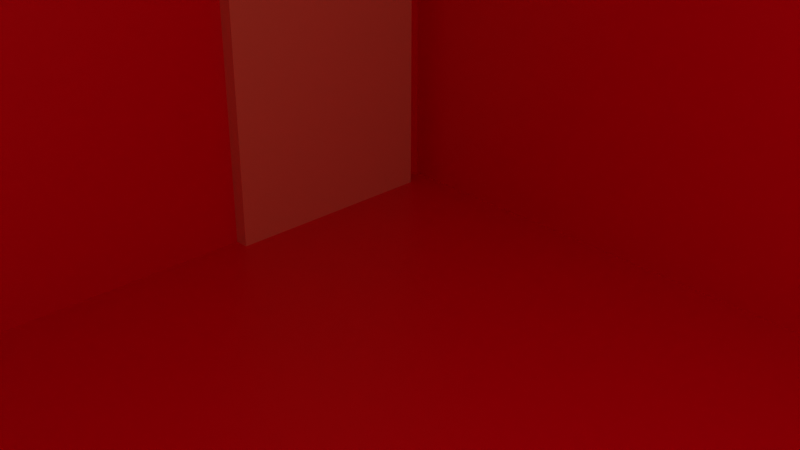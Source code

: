# Source: redmain.blend  (saved by Blender 3.1.7; exported with 4.5.12 LTS)
import bpy
from mathutils import Matrix  # noqa: F401  (used for matrix-valued properties, if any)

bpy.ops.wm.read_factory_settings(use_empty=True)
scene = bpy.context.scene
scene.name = 'Scene'

# ---- collections
col_collection = bpy.data.collections.new('Collection'); scene.collection.children.link(col_collection)

# ---- materials (node trees are filled in below, after node groups)
mat_material = bpy.data.materials.new('Material')
mat_material.alpha_threshold = 0.0
mat_material.use_transparent_shadow = False
mat_material.line_color = (0.0, 0.0, 0.0, 1.0)
mat_material_002 = bpy.data.materials.new('Material.002')
mat_material_002.alpha_threshold = 0.0
mat_material_002.use_transparent_shadow = False
mat_material_002.line_color = (0.0, 0.0, 0.0, 1.0)
mat_material_011 = bpy.data.materials.new('Material.011')
mat_material_011.alpha_threshold = 0.0
mat_material_011.use_transparent_shadow = False
mat_material_011.line_color = (0.0, 0.0, 0.0, 1.0)

# ---- material node trees
mat_material.use_nodes = True; mat_material.node_tree.nodes.clear()
_N = mat_material.node_tree.nodes; _L = mat_material.node_tree.links
n0 = _N.new('ShaderNodeOutputMaterial'); n0.name = 'Material Output'; n0.location = (300, 300)
n1 = _N.new('ShaderNodeBsdfPrincipled'); n1.name = 'Principled BSDF'; n1.location = (10, 300)
n1.distribution = 'GGX'
n1.subsurface_method = 'RANDOM_WALK_SKIN'
n1.inputs[0].default_value = (0.8, 0.0, 0.01171, 1.0)
n1.inputs[2].default_value = 0.4
n1.inputs[3].default_value = 1.45
n1.inputs[27].default_value = (0.0, 0.0, 0.0, 1.0)
n1.inputs[28].default_value = 1.0
_L.new(n1.outputs[0], n0.inputs[0])
n0.is_active_output = True
mat_material_002.use_nodes = True; mat_material_002.node_tree.nodes.clear()
_N = mat_material_002.node_tree.nodes; _L = mat_material_002.node_tree.links
n0 = _N.new('ShaderNodeOutputMaterial'); n0.name = 'Material Output'; n0.location = (300, 300)
n1 = _N.new('ShaderNodeBsdfPrincipled'); n1.name = 'Principled BSDF'; n1.location = (10, 300)
n1.distribution = 'GGX'
n1.subsurface_method = 'RANDOM_WALK_SKIN'
n1.inputs[0].default_value = (0.2848, 0.2573, 0.8, 1.0)
n1.inputs[2].default_value = 0.4
n1.inputs[3].default_value = 1.45
n1.inputs[27].default_value = (0.0, 0.0, 0.0, 1.0)
n1.inputs[28].default_value = 1.0
_L.new(n1.outputs[0], n0.inputs[0])
n0.is_active_output = True
mat_material_011.use_nodes = True; mat_material_011.node_tree.nodes.clear()
_N = mat_material_011.node_tree.nodes; _L = mat_material_011.node_tree.links
n0 = _N.new('ShaderNodeOutputMaterial'); n0.name = 'Material Output'; n0.location = (300, 300)
n1 = _N.new('ShaderNodeBsdfPrincipled'); n1.name = 'Principled BSDF'; n1.location = (10, 300)
n1.distribution = 'GGX'
n1.subsurface_method = 'RANDOM_WALK_SKIN'
n1.inputs[0].default_value = (0.8, 0.2831, 0.1625, 1.0)
n1.inputs[2].default_value = 0.4
n1.inputs[3].default_value = 1.45
n1.inputs[27].default_value = (0.0, 0.0, 0.0, 1.0)
n1.inputs[28].default_value = 1.0
_L.new(n1.outputs[0], n0.inputs[0])
n0.is_active_output = True

# ---- world
world_world = bpy.data.worlds.new('World'); scene.world = world_world
world_world.use_nodes = True; world_world.node_tree.nodes.clear()
_N = world_world.node_tree.nodes; _L = world_world.node_tree.links
n0 = _N.new('ShaderNodeOutputWorld'); n0.name = 'World Output'; n0.location = (300, 300)
n1 = _N.new('ShaderNodeBackground'); n1.name = 'Background'; n1.location = (10, 300)
n1.inputs[0].default_value = (0.05088, 0.05088, 0.05088, 1.0)
_L.new(n1.outputs[0], n0.inputs[0])
n0.is_active_output = True
world_world.color = (0.05088, 0.05088, 0.05088)
world_world.use_sun_shadow = False
world_world.sun_shadow_jitter_overblur = 0.0

# ---- cameras
cam_camera = bpy.data.cameras.new('Camera')
cam_camera.clip_end = 100.0
cam_camera.ortho_scale = 7.314

# ---- lights
light_light = bpy.data.lights.new('Light', 'POINT')
light_light.transmission_factor = 0.0
light_light.energy = 1000.0
light_light.shadow_soft_size = 0.1
light_light.shadow_maximum_resolution = 0.006
light_light.use_absolute_resolution = True

# ---- meshes
me_cube = bpy.data.meshes.new('Cube')
me_cube.from_pydata([(1.0, 1.0, 1.0), (1.0, 1.0, -1.0), (1.0, -1.0, 1.0), (1.0, -1.0, -1.0), (-1.0, 1.0, 1.0), (-1.0, 1.0, -1.0), (-1.0, -1.0, 1.0), (-1.0, -1.0, -1.0)], [], [(0, 4, 6, 2), (3, 2, 6, 7), (7, 6, 4, 5), (5, 1, 3, 7), (1, 0, 2, 3), (5, 4, 0, 1)])
_uv = me_cube.uv_layers.new(name='UVMap')
_uv.uv.foreach_set('vector', [0.625, 0.5, 0.875, 0.5, 0.875, 0.75, 0.625, 0.75, 0.375, 0.75, 0.625, 0.75, 0.625, 1.0, 0.375, 1.0, 0.375, 0.0, 0.625, 0.0, 0.625, 0.25, 0.375, 0.25, 0.125, 0.5, 0.375, 0.5, 0.375, 0.75, 0.125, 0.75, 0.375, 0.5, 0.625, 0.5, 0.625, 0.75, 0.375, 0.75, 0.375, 0.25, 0.625, 0.25, 0.625, 0.5, 0.375, 0.5])
me_cube.materials.append(mat_material)
me_cube.use_remesh_preserve_volume = False
me_cube.use_remesh_preserve_attributes = False
me_cube.use_mirror_vertex_groups = False
me_cube.update()
me_cube_001 = bpy.data.meshes.new('Cube.001')
me_cube_001.from_pydata([(1.0, 1.0, 1.0), (1.0, 1.0, -1.0), (1.0, -1.0, 1.0), (1.0, -1.0, -1.0), (-1.0, 1.0, 1.0), (-1.0, 1.0, -1.0), (-1.0, -1.0, 1.0), (-1.0, -1.0, -1.0)], [], [(0, 4, 6, 2), (3, 2, 6, 7), (7, 6, 4, 5), (5, 1, 3, 7), (1, 0, 2, 3), (5, 4, 0, 1)])
_uv = me_cube_001.uv_layers.new(name='UVMap')
_uv.uv.foreach_set('vector', [0.625, 0.5, 0.875, 0.5, 0.875, 0.75, 0.625, 0.75, 0.375, 0.75, 0.625, 0.75, 0.625, 1.0, 0.375, 1.0, 0.375, 0.0, 0.625, 0.0, 0.625, 0.25, 0.375, 0.25, 0.125, 0.5, 0.375, 0.5, 0.375, 0.75, 0.125, 0.75, 0.375, 0.5, 0.625, 0.5, 0.625, 0.75, 0.375, 0.75, 0.375, 0.25, 0.625, 0.25, 0.625, 0.5, 0.375, 0.5])
me_cube_001.materials.append(mat_material_002)
me_cube_001.use_remesh_preserve_volume = False
me_cube_001.use_remesh_preserve_attributes = False
me_cube_001.use_mirror_vertex_groups = False
me_cube_001.update()
me_cube_002 = bpy.data.meshes.new('Cube.002')
me_cube_002.from_pydata([(1.0, 1.0, 1.0), (1.0, 1.0, -1.0), (1.0, -1.0, 1.0), (1.0, -1.0, -1.0), (-1.0, 1.0, 1.0), (-1.0, 1.0, -1.0), (-1.0, -1.0, 1.0), (-1.0, -1.0, -1.0)], [], [(0, 4, 6, 2), (3, 2, 6, 7), (7, 6, 4, 5), (5, 1, 3, 7), (1, 0, 2, 3), (5, 4, 0, 1)])
_uv = me_cube_002.uv_layers.new(name='UVMap')
_uv.uv.foreach_set('vector', [0.625, 0.5, 0.875, 0.5, 0.875, 0.75, 0.625, 0.75, 0.375, 0.75, 0.625, 0.75, 0.625, 1.0, 0.375, 1.0, 0.375, 0.0, 0.625, 0.0, 0.625, 0.25, 0.375, 0.25, 0.125, 0.5, 0.375, 0.5, 0.375, 0.75, 0.125, 0.75, 0.375, 0.5, 0.625, 0.5, 0.625, 0.75, 0.375, 0.75, 0.375, 0.25, 0.625, 0.25, 0.625, 0.5, 0.375, 0.5])
me_cube_002.materials.append(mat_material_002)
me_cube_002.use_remesh_preserve_volume = False
me_cube_002.use_remesh_preserve_attributes = False
me_cube_002.use_mirror_vertex_groups = False
me_cube_002.update()
me_cube_003 = bpy.data.meshes.new('Cube.003')
me_cube_003.from_pydata([(1.0, 1.0, 1.0), (1.0, 1.0, -1.0), (1.0, -1.0, 1.0), (1.0, -1.0, -1.0), (-1.0, 1.0, 1.0), (-1.0, 1.0, -1.0), (-1.0, -1.0, 1.0), (-1.0, -1.0, -1.0)], [], [(0, 4, 6, 2), (3, 2, 6, 7), (7, 6, 4, 5), (5, 1, 3, 7), (1, 0, 2, 3), (5, 4, 0, 1)])
_uv = me_cube_003.uv_layers.new(name='UVMap')
_uv.uv.foreach_set('vector', [0.625, 0.5, 0.875, 0.5, 0.875, 0.75, 0.625, 0.75, 0.375, 0.75, 0.625, 0.75, 0.625, 1.0, 0.375, 1.0, 0.375, 0.0, 0.625, 0.0, 0.625, 0.25, 0.375, 0.25, 0.125, 0.5, 0.375, 0.5, 0.375, 0.75, 0.125, 0.75, 0.375, 0.5, 0.625, 0.5, 0.625, 0.75, 0.375, 0.75, 0.375, 0.25, 0.625, 0.25, 0.625, 0.5, 0.375, 0.5])
me_cube_003.materials.append(mat_material_002)
me_cube_003.use_remesh_preserve_volume = False
me_cube_003.use_remesh_preserve_attributes = False
me_cube_003.use_mirror_vertex_groups = False
me_cube_003.update()
me_cube_004 = bpy.data.meshes.new('Cube.004')
me_cube_004.from_pydata([(1.0, 1.0, 1.0), (1.0, 1.0, -1.0), (1.0, -1.0, 1.0), (1.0, -1.0, -1.0), (-1.0, 1.0, 1.0), (-1.0, 1.0, -1.0), (-1.0, -1.0, 1.0), (-1.0, -1.0, -1.0)], [], [(0, 4, 6, 2), (3, 2, 6, 7), (7, 6, 4, 5), (5, 1, 3, 7), (1, 0, 2, 3), (5, 4, 0, 1)])
_uv = me_cube_004.uv_layers.new(name='UVMap')
_uv.uv.foreach_set('vector', [0.625, 0.5, 0.875, 0.5, 0.875, 0.75, 0.625, 0.75, 0.375, 0.75, 0.625, 0.75, 0.625, 1.0, 0.375, 1.0, 0.375, 0.0, 0.625, 0.0, 0.625, 0.25, 0.375, 0.25, 0.125, 0.5, 0.375, 0.5, 0.375, 0.75, 0.125, 0.75, 0.375, 0.5, 0.625, 0.5, 0.625, 0.75, 0.375, 0.75, 0.375, 0.25, 0.625, 0.25, 0.625, 0.5, 0.375, 0.5])
me_cube_004.materials.append(mat_material_002)
me_cube_004.use_remesh_preserve_volume = False
me_cube_004.use_remesh_preserve_attributes = False
me_cube_004.use_mirror_vertex_groups = False
me_cube_004.update()
me_cube_005 = bpy.data.meshes.new('Cube.005')
me_cube_005.from_pydata([(1.0, 1.0, 1.0), (1.0, 1.0, -1.0), (1.0, -1.0, 1.0), (1.0, -1.0, -1.0), (-1.0, 1.0, 1.0), (-1.0, 1.0, -1.0), (-1.0, -1.0, 1.0), (-1.0, -1.0, -1.0)], [], [(0, 4, 6, 2), (3, 2, 6, 7), (7, 6, 4, 5), (5, 1, 3, 7), (1, 0, 2, 3), (5, 4, 0, 1)])
_uv = me_cube_005.uv_layers.new(name='UVMap')
_uv.uv.foreach_set('vector', [0.625, 0.5, 0.875, 0.5, 0.875, 0.75, 0.625, 0.75, 0.375, 0.75, 0.625, 0.75, 0.625, 1.0, 0.375, 1.0, 0.375, 0.0, 0.625, 0.0, 0.625, 0.25, 0.375, 0.25, 0.125, 0.5, 0.375, 0.5, 0.375, 0.75, 0.125, 0.75, 0.375, 0.5, 0.625, 0.5, 0.625, 0.75, 0.375, 0.75, 0.375, 0.25, 0.625, 0.25, 0.625, 0.5, 0.375, 0.5])
me_cube_005.materials.append(mat_material_011)
me_cube_005.use_remesh_preserve_volume = False
me_cube_005.use_remesh_preserve_attributes = False
me_cube_005.use_mirror_vertex_groups = False
me_cube_005.update()
me_cube_006 = bpy.data.meshes.new('Cube.006')
me_cube_006.from_pydata([(1.0, 1.0, 1.0), (1.0, 1.0, -1.0), (1.0, -1.0, 1.0), (1.0, -1.0, -1.0), (-1.0, 1.0, 1.0), (-1.0, 1.0, -1.0), (-1.0, -1.0, 1.0), (-1.0, -1.0, -1.0)], [], [(0, 4, 6, 2), (3, 2, 6, 7), (7, 6, 4, 5), (5, 1, 3, 7), (1, 0, 2, 3), (5, 4, 0, 1)])
_uv = me_cube_006.uv_layers.new(name='UVMap')
_uv.uv.foreach_set('vector', [0.625, 0.5, 0.875, 0.5, 0.875, 0.75, 0.625, 0.75, 0.375, 0.75, 0.625, 0.75, 0.625, 1.0, 0.375, 1.0, 0.375, 0.0, 0.625, 0.0, 0.625, 0.25, 0.375, 0.25, 0.125, 0.5, 0.375, 0.5, 0.375, 0.75, 0.125, 0.75, 0.375, 0.5, 0.625, 0.5, 0.625, 0.75, 0.375, 0.75, 0.375, 0.25, 0.625, 0.25, 0.625, 0.5, 0.375, 0.5])
me_cube_006.materials.append(mat_material_011)
me_cube_006.use_remesh_preserve_volume = False
me_cube_006.use_remesh_preserve_attributes = False
me_cube_006.use_mirror_vertex_groups = False
me_cube_006.update()
me_cube_007 = bpy.data.meshes.new('Cube.007')
me_cube_007.from_pydata([(1.0, 1.0, 1.0), (1.0, 1.0, -1.0), (1.0, -1.0, 1.0), (1.0, -1.0, -1.0), (-1.0, 1.0, 1.0), (-1.0, 1.0, -1.0), (-1.0, -1.0, 1.0), (-1.0, -1.0, -1.0)], [], [(0, 4, 6, 2), (3, 2, 6, 7), (7, 6, 4, 5), (5, 1, 3, 7), (1, 0, 2, 3), (5, 4, 0, 1)])
_uv = me_cube_007.uv_layers.new(name='UVMap')
_uv.uv.foreach_set('vector', [0.625, 0.5, 0.875, 0.5, 0.875, 0.75, 0.625, 0.75, 0.375, 0.75, 0.625, 0.75, 0.625, 1.0, 0.375, 1.0, 0.375, 0.0, 0.625, 0.0, 0.625, 0.25, 0.375, 0.25, 0.125, 0.5, 0.375, 0.5, 0.375, 0.75, 0.125, 0.75, 0.375, 0.5, 0.625, 0.5, 0.625, 0.75, 0.375, 0.75, 0.375, 0.25, 0.625, 0.25, 0.625, 0.5, 0.375, 0.5])
me_cube_007.materials.append(mat_material_011)
me_cube_007.use_remesh_preserve_volume = False
me_cube_007.use_remesh_preserve_attributes = False
me_cube_007.use_mirror_vertex_groups = False
me_cube_007.update()
me_cube_008 = bpy.data.meshes.new('Cube.008')
me_cube_008.from_pydata([(1.0, 1.0, 1.0), (1.0, 1.0, -1.0), (1.0, -1.0, 1.0), (1.0, -1.0, -1.0), (-1.0, 1.0, 1.0), (-1.0, 1.0, -1.0), (-1.0, -1.0, 1.0), (-1.0, -1.0, -1.0)], [], [(0, 4, 6, 2), (3, 2, 6, 7), (7, 6, 4, 5), (5, 1, 3, 7), (1, 0, 2, 3), (5, 4, 0, 1)])
_uv = me_cube_008.uv_layers.new(name='UVMap')
_uv.uv.foreach_set('vector', [0.625, 0.5, 0.875, 0.5, 0.875, 0.75, 0.625, 0.75, 0.375, 0.75, 0.625, 0.75, 0.625, 1.0, 0.375, 1.0, 0.375, 0.0, 0.625, 0.0, 0.625, 0.25, 0.375, 0.25, 0.125, 0.5, 0.375, 0.5, 0.375, 0.75, 0.125, 0.75, 0.375, 0.5, 0.625, 0.5, 0.625, 0.75, 0.375, 0.75, 0.375, 0.25, 0.625, 0.25, 0.625, 0.5, 0.375, 0.5])
me_cube_008.materials.append(mat_material_011)
me_cube_008.use_remesh_preserve_volume = False
me_cube_008.use_remesh_preserve_attributes = False
me_cube_008.use_mirror_vertex_groups = False
me_cube_008.update()
me_cube_009 = bpy.data.meshes.new('Cube.009')
me_cube_009.from_pydata([(1.0, 1.0, 1.0), (1.0, 1.0, -1.0), (1.0, -1.0, 1.0), (1.0, -1.0, -1.0), (-1.0, 1.0, 1.0), (-1.0, 1.0, -1.0), (-1.0, -1.0, 1.0), (-1.0, -1.0, -1.0)], [], [(0, 4, 6, 2), (3, 2, 6, 7), (7, 6, 4, 5), (5, 1, 3, 7), (1, 0, 2, 3), (5, 4, 0, 1)])
_uv = me_cube_009.uv_layers.new(name='UVMap')
_uv.uv.foreach_set('vector', [0.625, 0.5, 0.875, 0.5, 0.875, 0.75, 0.625, 0.75, 0.375, 0.75, 0.625, 0.75, 0.625, 1.0, 0.375, 1.0, 0.375, 0.0, 0.625, 0.0, 0.625, 0.25, 0.375, 0.25, 0.125, 0.5, 0.375, 0.5, 0.375, 0.75, 0.125, 0.75, 0.375, 0.5, 0.625, 0.5, 0.625, 0.75, 0.375, 0.75, 0.375, 0.25, 0.625, 0.25, 0.625, 0.5, 0.375, 0.5])
me_cube_009.materials.append(mat_material_011)
me_cube_009.use_remesh_preserve_volume = False
me_cube_009.use_remesh_preserve_attributes = False
me_cube_009.use_mirror_vertex_groups = False
me_cube_009.update()
me_cube_010 = bpy.data.meshes.new('Cube.010')
me_cube_010.from_pydata([(1.0, 1.0, 1.0), (1.0, 1.0, -1.0), (1.0, -1.0, 1.0), (1.0, -1.0, -1.0), (-1.0, 1.0, 1.0), (-1.0, 1.0, -1.0), (-1.0, -1.0, 1.0), (-1.0, -1.0, -1.0)], [], [(0, 4, 6, 2), (3, 2, 6, 7), (7, 6, 4, 5), (5, 1, 3, 7), (1, 0, 2, 3), (5, 4, 0, 1)])
_uv = me_cube_010.uv_layers.new(name='UVMap')
_uv.uv.foreach_set('vector', [0.625, 0.5, 0.875, 0.5, 0.875, 0.75, 0.625, 0.75, 0.375, 0.75, 0.625, 0.75, 0.625, 1.0, 0.375, 1.0, 0.375, 0.0, 0.625, 0.0, 0.625, 0.25, 0.375, 0.25, 0.125, 0.5, 0.375, 0.5, 0.375, 0.75, 0.125, 0.75, 0.375, 0.5, 0.625, 0.5, 0.625, 0.75, 0.375, 0.75, 0.375, 0.25, 0.625, 0.25, 0.625, 0.5, 0.375, 0.5])
me_cube_010.materials.append(mat_material_011)
me_cube_010.use_remesh_preserve_volume = False
me_cube_010.use_remesh_preserve_attributes = False
me_cube_010.use_mirror_vertex_groups = False
me_cube_010.update()
me_cube_011 = bpy.data.meshes.new('Cube.011')
me_cube_011.from_pydata([(1.0, 1.0, 1.0), (1.0, 1.0, -1.0), (1.0, -1.0, 1.0), (1.0, -1.0, -1.0), (-1.0, 1.0, 1.0), (-1.0, 1.0, -1.0), (-1.0, -1.0, 1.0), (-1.0, -1.0, -1.0)], [], [(0, 4, 6, 2), (3, 2, 6, 7), (7, 6, 4, 5), (5, 1, 3, 7), (1, 0, 2, 3), (5, 4, 0, 1)])
_uv = me_cube_011.uv_layers.new(name='UVMap')
_uv.uv.foreach_set('vector', [0.625, 0.5, 0.875, 0.5, 0.875, 0.75, 0.625, 0.75, 0.375, 0.75, 0.625, 0.75, 0.625, 1.0, 0.375, 1.0, 0.375, 0.0, 0.625, 0.0, 0.625, 0.25, 0.375, 0.25, 0.125, 0.5, 0.375, 0.5, 0.375, 0.75, 0.125, 0.75, 0.375, 0.5, 0.625, 0.5, 0.625, 0.75, 0.375, 0.75, 0.375, 0.25, 0.625, 0.25, 0.625, 0.5, 0.375, 0.5])
me_cube_011.materials.append(mat_material_011)
me_cube_011.use_remesh_preserve_volume = False
me_cube_011.use_remesh_preserve_attributes = False
me_cube_011.use_mirror_vertex_groups = False
me_cube_011.update()
me_cube_012 = bpy.data.meshes.new('Cube.012')
me_cube_012.from_pydata([(1.0, 1.0, 1.0), (1.0, 1.0, -1.0), (1.0, -1.0, 1.0), (1.0, -1.0, -1.0), (-1.0, 1.0, 1.0), (-1.0, 1.0, -1.0), (-1.0, -1.0, 1.0), (-1.0, -1.0, -1.0)], [], [(0, 4, 6, 2), (3, 2, 6, 7), (7, 6, 4, 5), (5, 1, 3, 7), (1, 0, 2, 3), (5, 4, 0, 1)])
_uv = me_cube_012.uv_layers.new(name='UVMap')
_uv.uv.foreach_set('vector', [0.625, 0.5, 0.875, 0.5, 0.875, 0.75, 0.625, 0.75, 0.375, 0.75, 0.625, 0.75, 0.625, 1.0, 0.375, 1.0, 0.375, 0.0, 0.625, 0.0, 0.625, 0.25, 0.375, 0.25, 0.125, 0.5, 0.375, 0.5, 0.375, 0.75, 0.125, 0.75, 0.375, 0.5, 0.625, 0.5, 0.625, 0.75, 0.375, 0.75, 0.375, 0.25, 0.625, 0.25, 0.625, 0.5, 0.375, 0.5])
me_cube_012.materials.append(mat_material_011)
me_cube_012.use_remesh_preserve_volume = False
me_cube_012.use_remesh_preserve_attributes = False
me_cube_012.use_mirror_vertex_groups = False
me_cube_012.update()

# ---- objects
ob_cube = bpy.data.objects.new('Cube', me_cube)
ob_light = bpy.data.objects.new('Light', light_light)
ob_camera = bpy.data.objects.new('Camera', cam_camera)
ob_cube_001 = bpy.data.objects.new('Cube.001', me_cube_001)
ob_cube_002 = bpy.data.objects.new('Cube.002', me_cube_002)
ob_cube_003 = bpy.data.objects.new('Cube.003', me_cube_003)
ob_cube_004 = bpy.data.objects.new('Cube.004', me_cube_004)
ob_cube_005 = bpy.data.objects.new('Cube.005', me_cube_005)
ob_cube_006 = bpy.data.objects.new('Cube.006', me_cube_006)
ob_cube_007 = bpy.data.objects.new('Cube.007', me_cube_007)
ob_cube_008 = bpy.data.objects.new('Cube.008', me_cube_008)
ob_cube_009 = bpy.data.objects.new('Cube.009', me_cube_009)
ob_cube_010 = bpy.data.objects.new('Cube.010', me_cube_010)
ob_cube_011 = bpy.data.objects.new('Cube.011', me_cube_011)
ob_cube_012 = bpy.data.objects.new('Cube.012', me_cube_012)

# ---- transforms, parenting, visibility, modifiers, constraints
ob_cube.location = (-0.1315, -0.04829, 0.8524)
ob_cube.scale = (16.01, 16.01, -10.33)
ob_cube.lock_rotations_4d = False
ob_cube.empty_display_type = 'ARROWS'
ob_cube.lineart.crease_threshold = 0.0
ob_light.location = (4.076, 1.005, 5.904)
ob_light.rotation_euler = (0.6503, 0.05522, 1.866)
ob_light.lock_rotations_4d = False
ob_light.empty_display_type = 'ARROWS'
ob_light.color = (0.0, 0.0, 0.0, 0.0)
ob_light.lineart.crease_threshold = 0.0
ob_camera.location = (7.359, -6.926, 4.958)
ob_camera.rotation_euler = (1.109, 0.0, 0.8149)
ob_camera.lock_rotations_4d = False
ob_camera.empty_display_type = 'ARROWS'
ob_camera.color = (0.0, 0.0, 0.0, 0.0)
ob_camera.display_type = 'WIRE'
ob_camera.lineart.crease_threshold = 0.0
ob_cube_001.location = (11.63, 11.77, 14.98)
ob_cube_001.scale = (4.003, 4.003, 4.003)
ob_cube_001.lock_rotations_4d = False
ob_cube_001.empty_display_type = 'ARROWS'
ob_cube_001.lineart.crease_threshold = 0.0
ob_cube_002.location = (-11.91, -11.47, 14.98)
ob_cube_002.scale = (4.003, 4.003, 4.003)
ob_cube_002.lock_rotations_4d = False
ob_cube_002.empty_display_type = 'ARROWS'
ob_cube_002.lineart.crease_threshold = 0.0
ob_cube_003.location = (-11.24, 11.59, 14.98)
ob_cube_003.scale = (4.003, 4.003, 4.003)
ob_cube_003.lock_rotations_4d = False
ob_cube_003.empty_display_type = 'ARROWS'
ob_cube_003.lineart.crease_threshold = 0.0
ob_cube_004.location = (11.28, -11.38, 14.98)
ob_cube_004.scale = (4.003, 4.003, 4.003)
ob_cube_004.lock_rotations_4d = False
ob_cube_004.empty_display_type = 'ARROWS'
ob_cube_004.lineart.crease_threshold = 0.0
ob_cube_005.location = (11.63, 19.41, 1.906)
ob_cube_005.scale = (3.202, 3.202, 11.5)
ob_cube_005.lock_rotations_4d = False
ob_cube_005.empty_display_type = 'ARROWS'
ob_cube_005.lineart.crease_threshold = 0.0
ob_cube_006.location = (19.64, -12.6, 1.906)
ob_cube_006.scale = (3.202, 3.202, 11.5)
ob_cube_006.lock_rotations_4d = False
ob_cube_006.empty_display_type = 'ARROWS'
ob_cube_006.lineart.crease_threshold = 0.0
ob_cube_007.location = (19.64, 11.61, 1.906)
ob_cube_007.scale = (3.202, 3.202, 11.5)
ob_cube_007.lock_rotations_4d = False
ob_cube_007.empty_display_type = 'ARROWS'
ob_cube_007.lineart.crease_threshold = 0.0
ob_cube_008.location = (12.35, -19.5, 1.906)
ob_cube_008.scale = (3.202, 3.202, 11.5)
ob_cube_008.lock_rotations_4d = False
ob_cube_008.empty_display_type = 'ARROWS'
ob_cube_008.lineart.crease_threshold = 0.0
ob_cube_009.location = (-12.26, -19.5, 1.906)
ob_cube_009.scale = (3.202, 3.202, 11.5)
ob_cube_009.lock_rotations_4d = False
ob_cube_009.empty_display_type = 'ARROWS'
ob_cube_009.lineart.crease_threshold = 0.0
ob_cube_010.location = (-19.02, -12.25, 1.906)
ob_cube_010.scale = (3.202, 3.202, 11.5)
ob_cube_010.lock_rotations_4d = False
ob_cube_010.empty_display_type = 'ARROWS'
ob_cube_010.lineart.crease_threshold = 0.0
ob_cube_011.location = (-11.91, 20.56, 1.906)
ob_cube_011.scale = (3.202, 3.202, 11.5)
ob_cube_011.lock_rotations_4d = False
ob_cube_011.empty_display_type = 'ARROWS'
ob_cube_011.lineart.crease_threshold = 0.0
ob_cube_012.location = (-18.93, 12.1, 1.906)
ob_cube_012.scale = (3.202, 3.202, 11.5)
ob_cube_012.lock_rotations_4d = False
ob_cube_012.empty_display_type = 'ARROWS'
ob_cube_012.lineart.crease_threshold = 0.0

# ---- collection membership
col_collection.objects.link(ob_cube)
col_collection.objects.link(ob_light)
col_collection.objects.link(ob_camera)
col_collection.objects.link(ob_cube_001)
col_collection.objects.link(ob_cube_002)
col_collection.objects.link(ob_cube_003)
col_collection.objects.link(ob_cube_004)
col_collection.objects.link(ob_cube_005)
col_collection.objects.link(ob_cube_006)
col_collection.objects.link(ob_cube_007)
col_collection.objects.link(ob_cube_008)
col_collection.objects.link(ob_cube_009)
col_collection.objects.link(ob_cube_010)
col_collection.objects.link(ob_cube_011)
col_collection.objects.link(ob_cube_012)

# ---- scene / render settings (as saved in the file)
scene.camera = ob_camera
scene.frame_start = 1; scene.frame_end = 250; scene.frame_set(1)
scene.render.engine = 'BLENDER_EEVEE_NEXT'
scene.cycles.sampling_pattern = 'TABULATED_SOBOL'
scene.cycles.use_light_tree = False
scene.view_settings.view_transform = 'Filmic'
bpy.context.view_layer.update()
